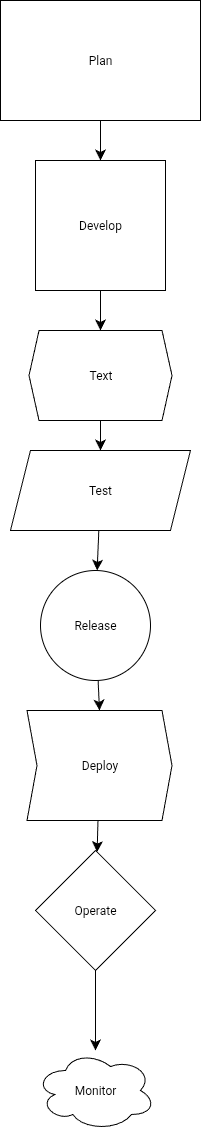

The diagram above was exported from draw.io. Its source (the exported page's mxGraphModel, read from the mxfile embedded in the PNG):
<mxGraphModel dx="1141" dy="1222" grid="1" gridSize="10" guides="1" tooltips="1" connect="1" arrows="1" fold="1" page="1" pageScale="1" pageWidth="827" pageHeight="1169" math="0" shadow="0">
  <root>
    <mxCell id="0" />
    <mxCell id="1" parent="0" />
    <mxCell id="QCgOULHqEcqr0G-uYgvg-4" value="" style="edgeStyle=none;curved=1;rounded=0;orthogonalLoop=1;jettySize=auto;html=1;fontSize=12;startSize=8;endSize=8;" parent="1" source="QCgOULHqEcqr0G-uYgvg-1" target="QCgOULHqEcqr0G-uYgvg-3" edge="1">
      <mxGeometry relative="1" as="geometry" />
    </mxCell>
    <mxCell id="QCgOULHqEcqr0G-uYgvg-1" value="Plan" style="rounded=0;whiteSpace=wrap;html=1;" parent="1" vertex="1">
      <mxGeometry x="-480" width="200" height="120" as="geometry" />
    </mxCell>
    <mxCell id="4fgwsiDAAjBrb5kxuBiR-2" value="" style="edgeStyle=none;curved=1;rounded=0;orthogonalLoop=1;jettySize=auto;html=1;fontSize=12;startSize=8;endSize=8;" edge="1" parent="1" source="QCgOULHqEcqr0G-uYgvg-3" target="4fgwsiDAAjBrb5kxuBiR-1">
      <mxGeometry relative="1" as="geometry" />
    </mxCell>
    <mxCell id="QCgOULHqEcqr0G-uYgvg-3" value="Develop" style="whiteSpace=wrap;html=1;aspect=fixed;" parent="1" vertex="1">
      <mxGeometry x="-445" y="160" width="130" height="130" as="geometry" />
    </mxCell>
    <mxCell id="4fgwsiDAAjBrb5kxuBiR-8" style="edgeStyle=none;curved=1;rounded=0;orthogonalLoop=1;jettySize=auto;html=1;entryX=0.5;entryY=0;entryDx=0;entryDy=0;fontSize=12;startSize=8;endSize=8;" edge="1" parent="1" source="4fgwsiDAAjBrb5kxuBiR-1" target="4fgwsiDAAjBrb5kxuBiR-7">
      <mxGeometry relative="1" as="geometry" />
    </mxCell>
    <mxCell id="4fgwsiDAAjBrb5kxuBiR-1" value="Text" style="shape=hexagon;perimeter=hexagonPerimeter2;whiteSpace=wrap;html=1;fixedSize=1;size=10;" vertex="1" parent="1">
      <mxGeometry x="-451.5" y="330" width="143" height="90" as="geometry" />
    </mxCell>
    <mxCell id="4fgwsiDAAjBrb5kxuBiR-10" style="edgeStyle=none;curved=1;rounded=0;orthogonalLoop=1;jettySize=auto;html=1;entryX=0.5;entryY=0;entryDx=0;entryDy=0;fontSize=12;startSize=8;endSize=8;" edge="1" parent="1" target="4fgwsiDAAjBrb5kxuBiR-9">
      <mxGeometry relative="1" as="geometry">
        <mxPoint x="-383" y="590" as="sourcePoint" />
      </mxGeometry>
    </mxCell>
    <mxCell id="4fgwsiDAAjBrb5kxuBiR-20" value="" style="edgeStyle=none;curved=1;rounded=0;orthogonalLoop=1;jettySize=auto;html=1;fontSize=12;startSize=8;endSize=8;" edge="1" parent="1" source="4fgwsiDAAjBrb5kxuBiR-7" target="4fgwsiDAAjBrb5kxuBiR-9">
      <mxGeometry relative="1" as="geometry" />
    </mxCell>
    <mxCell id="4fgwsiDAAjBrb5kxuBiR-7" value="Test" style="shape=parallelogram;perimeter=parallelogramPerimeter;whiteSpace=wrap;html=1;fixedSize=1;" vertex="1" parent="1">
      <mxGeometry x="-470" y="450" width="180" height="80" as="geometry" />
    </mxCell>
    <mxCell id="4fgwsiDAAjBrb5kxuBiR-14" style="edgeStyle=none;curved=1;rounded=0;orthogonalLoop=1;jettySize=auto;html=1;entryX=0.5;entryY=0;entryDx=0;entryDy=0;fontSize=12;startSize=8;endSize=8;" edge="1" parent="1" source="4fgwsiDAAjBrb5kxuBiR-9" target="4fgwsiDAAjBrb5kxuBiR-13">
      <mxGeometry relative="1" as="geometry" />
    </mxCell>
    <mxCell id="4fgwsiDAAjBrb5kxuBiR-9" value="Release" style="ellipse;whiteSpace=wrap;html=1;aspect=fixed;" vertex="1" parent="1">
      <mxGeometry x="-440" y="570" width="110" height="110" as="geometry" />
    </mxCell>
    <mxCell id="4fgwsiDAAjBrb5kxuBiR-13" value="Deploy" style="shape=step;perimeter=stepPerimeter;whiteSpace=wrap;html=1;fixedSize=1;size=10;" vertex="1" parent="1">
      <mxGeometry x="-453.5" y="710" width="145" height="110" as="geometry" />
    </mxCell>
    <mxCell id="4fgwsiDAAjBrb5kxuBiR-18" value="" style="edgeStyle=none;curved=1;rounded=0;orthogonalLoop=1;jettySize=auto;html=1;fontSize=12;startSize=8;endSize=8;" edge="1" parent="1" source="4fgwsiDAAjBrb5kxuBiR-13" target="4fgwsiDAAjBrb5kxuBiR-15">
      <mxGeometry relative="1" as="geometry">
        <mxPoint x="-387" y="890" as="sourcePoint" />
        <mxPoint x="-410" y="1100" as="targetPoint" />
      </mxGeometry>
    </mxCell>
    <mxCell id="4fgwsiDAAjBrb5kxuBiR-24" value="" style="edgeStyle=none;curved=1;rounded=0;orthogonalLoop=1;jettySize=auto;html=1;fontSize=12;startSize=8;endSize=8;" edge="1" parent="1" source="4fgwsiDAAjBrb5kxuBiR-15" target="4fgwsiDAAjBrb5kxuBiR-19">
      <mxGeometry relative="1" as="geometry" />
    </mxCell>
    <mxCell id="4fgwsiDAAjBrb5kxuBiR-15" value="Operate" style="rhombus;whiteSpace=wrap;html=1;" vertex="1" parent="1">
      <mxGeometry x="-445" y="850" width="120" height="120" as="geometry" />
    </mxCell>
    <mxCell id="4fgwsiDAAjBrb5kxuBiR-19" value="Monitor" style="ellipse;shape=cloud;whiteSpace=wrap;html=1;" vertex="1" parent="1">
      <mxGeometry x="-445" y="1050" width="120" height="80" as="geometry" />
    </mxCell>
  </root>
</mxGraphModel>